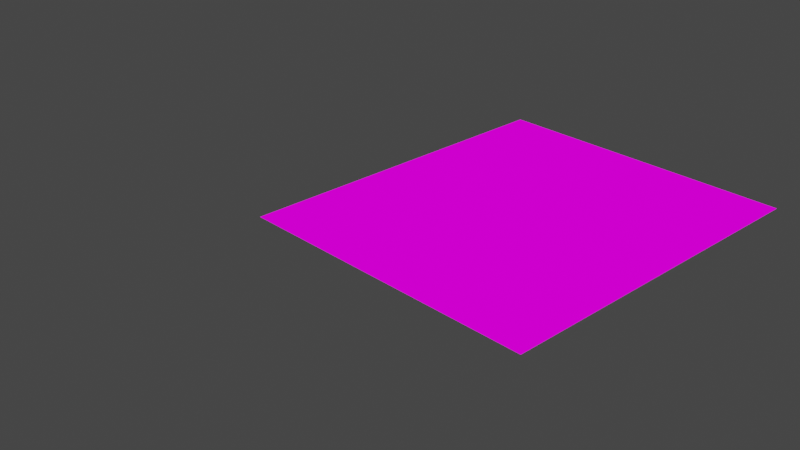 # Source: Plane1.blend  (saved by Blender 3.3.6; exported with 4.5.12 LTS)
import bpy
from mathutils import Matrix  # noqa: F401  (used for matrix-valued properties, if any)

bpy.ops.wm.read_factory_settings(use_empty=True)
scene = bpy.context.scene
scene.name = 'Scene'

# ---- collections
col_collection = bpy.data.collections.new('Collection'); scene.collection.children.link(col_collection)

# ---- images (referenced by path relative to the original .blend; pixels are not part of the script)
import os
ASSET_DIR = os.environ.get("B2B_ASSET_DIR", "")  # directory of the original .blend (textures are referenced by path, not embedded)
HERE = os.path.dirname(os.path.abspath(__file__))  # packed textures are extracted next to this script under _unpacked/

def load_image(name, relpath, width, height, colorspace="sRGB"):
    """Load a texture the original file referenced (path relative to the .blend, or extracted next to this script)."""
    p = next((c for c in (os.path.join(HERE, relpath), os.path.join(ASSET_DIR, relpath)) if relpath and os.path.exists(c)), "")
    if p:
        img = bpy.data.images.load(p, check_existing=True)
        img.name = name
    else:  # same state as the original file: an image datablock whose file is absent (Cycles renders it pink)
        img = bpy.data.images.new(name, width, height)
        img.source = "FILE"
        img.filepath = "//" + (relpath or name)
    img.colorspace_settings.name = colorspace
    return img
img_ground_0001_png = load_image('Ground-0001.png', 'Ground-0001.png', 1024, 1024, 'sRGB')

# ---- materials (node trees are filled in below, after node groups)
mat_x = bpy.data.materials.new('材质')
mat_x.use_backface_culling = True
mat_x.use_transparent_shadow = False

# ---- material node trees
mat_x.use_nodes = True; mat_x.node_tree.nodes.clear()
_N = mat_x.node_tree.nodes; _L = mat_x.node_tree.links
n0 = _N.new('ShaderNodeOutputMaterial'); n0.name = 'Material Output'; n0.location = (300, 300)
n1 = _N.new('ShaderNodeEmission'); n1.name = '自发光(发射)'; n1.location = (10, 300)
n2 = _N.new('ShaderNodeTexImage'); n2.name = '图像纹理'; n2.location = (-280, 260)
n2.image = img_ground_0001_png
n2.interpolation = 'Closest'
_L.new(n1.outputs[0], n0.inputs[0])
_L.new(n2.outputs[0], n1.inputs[0])
n0.is_active_output = True

# ---- world
world_world = bpy.data.worlds.new('World'); scene.world = world_world
world_world.use_nodes = True; world_world.node_tree.nodes.clear()
_N = world_world.node_tree.nodes; _L = world_world.node_tree.links
n0 = _N.new('ShaderNodeOutputWorld'); n0.name = 'World Output'; n0.location = (300, 300)
n1 = _N.new('ShaderNodeBackground'); n1.name = 'Background'; n1.location = (10, 300)
n1.inputs[0].default_value = (0.05088, 0.05088, 0.05088, 1.0)
_L.new(n1.outputs[0], n0.inputs[0])
n0.is_active_output = True
world_world.color = (0.05088, 0.05088, 0.05088)
world_world.use_sun_shadow = False
world_world.sun_shadow_jitter_overblur = 0.0

# ---- cameras
cam_camera = bpy.data.cameras.new('Camera')
cam_camera.clip_end = 100.0
cam_camera.ortho_scale = 7.314

# ---- lights
light_light = bpy.data.lights.new('Light', 'POINT')
light_light.transmission_factor = 0.0
light_light.energy = 1000.0
light_light.shadow_soft_size = 0.1
light_light.shadow_maximum_resolution = 0.006
light_light.use_absolute_resolution = True

# ---- meshes
me_x = bpy.data.meshes.new('平面')
me_x.from_pydata([(-1.0, -1.0, 0.0), (2.5, -1.0, 0.0), (-1.0, 3.0, 0.0), (2.5, 3.0, 0.0)], [], [(0, 1, 3, 2)])
_uv = me_x.uv_layers.new(name='UV 贴图')
_uv.uv.foreach_set('vector', [-0.008261, -0.008261, 1.008, -0.008261, 1.008, 1.008, -0.008261, 1.008])
me_x.materials.append(mat_x)
me_x.update()

# ---- objects
ob_light = bpy.data.objects.new('Light', light_light)
ob_camera = bpy.data.objects.new('Camera', cam_camera)
ob_x = bpy.data.objects.new('平面', me_x)

# ---- transforms, parenting, visibility, modifiers, constraints
ob_light.location = (4.076, 1.005, 5.904)
ob_light.rotation_euler = (0.6503, 0.05522, 1.866)
ob_light.lock_rotations_4d = False
ob_light.empty_display_type = 'ARROWS'
ob_light.color = (0.0, 0.0, 0.0, 0.0)
ob_light.lineart.crease_threshold = 0.0
ob_camera.location = (7.359, -6.926, 4.958)
ob_camera.rotation_euler = (1.109, 0.0, 0.8149)
ob_camera.lock_rotations_4d = False
ob_camera.empty_display_type = 'ARROWS'
ob_camera.color = (0.0, 0.0, 0.0, 0.0)
ob_camera.display_type = 'WIRE'
ob_camera.lineart.crease_threshold = 0.0
ob_x.location = (0.0, 0.0, 0.0)

# ---- collection membership
col_collection.objects.link(ob_light)
col_collection.objects.link(ob_camera)
col_collection.objects.link(ob_x)

# ---- scene / render settings (as saved in the file)
scene.camera = ob_camera
scene.frame_start = 1; scene.frame_end = 250; scene.frame_set(1)
scene.render.engine = 'BLENDER_EEVEE_NEXT'
scene.cycles.sampling_pattern = 'TABULATED_SOBOL'
scene.cycles.use_light_tree = False
scene.view_settings.view_transform = 'Filmic'
bpy.context.view_layer.update()
